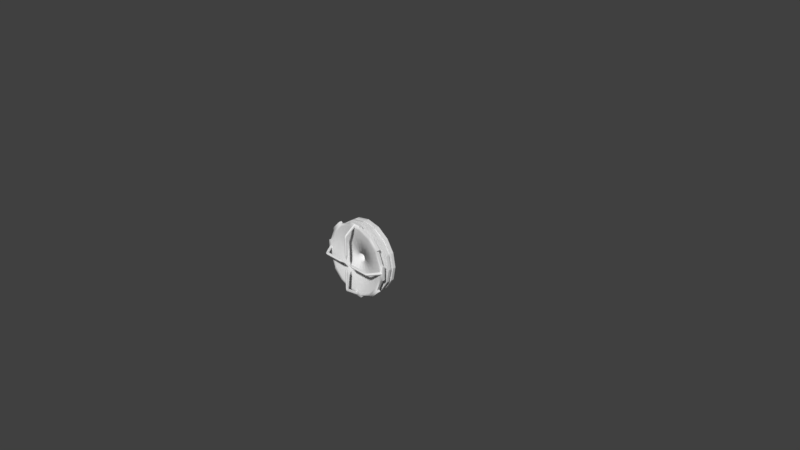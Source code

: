 # Source: HomingSphereLauncher.blend  (saved by Blender 2.78.0; exported with 4.5.12 LTS)
import bpy
from mathutils import Matrix  # noqa: F401  (used for matrix-valued properties, if any)

bpy.ops.wm.read_factory_settings(use_empty=True)
scene = bpy.context.scene
scene.name = 'Scene'

# ---- collections
col_collection_1 = bpy.data.collections.new('Collection 1'); scene.collection.children.link(col_collection_1)

# ---- world
world_world = bpy.data.worlds.new('World'); scene.world = world_world
world_world.color = (0.05088, 0.05088, 0.05088)
world_world.use_sun_shadow = False
world_world.sun_shadow_jitter_overblur = 0.0
world_world.cycles.sampling_method = 'MANUAL'

# ---- cameras
cam_camera = bpy.data.cameras.new('Camera')
cam_camera.clip_end = 100.0
cam_camera.lens = 35.0
cam_camera.sensor_width = 32.0
cam_camera.sensor_height = 18.0
cam_camera.ortho_scale = 7.314
cam_camera.dof.focus_distance = 0.0
cam_camera.dof.aperture_fstop = 128.0

# ---- meshes
me_cube_001 = bpy.data.meshes.new('Cube.001')
me_cube_001.from_pydata([(-0.07258, 0.3606, 0.1444), (-0.2053, 0.3056, 0.1444), (-0.3069, 0.204, 0.1444), (-0.3618, 0.07134, 0.1444), (-0.3618, -0.0723, 0.1444), (-0.3069, -0.205, 0.1444), (-0.2053, -0.3066, 0.1444), (-0.07258, -0.3615, 0.1444), (0.07106, -0.3615, 0.1444), (0.2038, -0.3066, 0.1444), (0.3053, -0.205, 0.1444), (0.3603, -0.0723, 0.1444), (0.3603, 0.07134, 0.1444), (0.3053, 0.204, 0.1444), (0.2038, 0.3056, 0.1444), (0.07106, 0.3606, 0.1444), (-0.09618, 0.4835, 0.1994), (-0.2739, 0.4099, 0.1994), (-0.4099, 0.2739, 0.1994), (-0.4835, 0.0962, 0.1994), (-0.4835, -0.09615, 0.1994), (-0.4109, -0.2684, 0.1993), (-0.2739, -0.4099, 0.1994), (-0.09618, -0.4835, 0.1994), (0.09617, -0.4835, 0.1994), (0.2739, -0.4099, 0.1994), (0.4099, -0.2739, 0.1994), (0.4835, -0.09615, 0.1994), (0.4835, 0.0962, 0.1994), (0.4099, 0.2739, 0.1994), (0.2739, 0.4099, 0.1994), (0.09617, 0.4835, 0.1994), (-0.09618, 0.4835, 0.2378), (-0.2739, 0.4099, 0.2378), (-0.4099, 0.2739, 0.2378), (-0.4835, 0.0962, 0.2378), (-0.4835, -0.09615, 0.2378), (-0.4099, -0.2739, 0.2378), (-0.2739, -0.4099, 0.2378), (-0.09618, -0.4835, 0.2378), (0.09617, -0.4835, 0.2378), (0.2739, -0.4099, 0.2378), (0.4099, -0.2739, 0.2378), (0.4835, -0.09615, 0.2378), (0.4835, 0.0962, 0.2378), (0.4099, 0.2739, 0.2378), (0.2739, 0.4099, 0.2378), (0.09617, 0.4835, 0.2378), (-0.08919, 0.4484, 0.2378), (-0.254, 0.3801, 0.2378), (-0.3801, 0.254, 0.2378), (-0.4484, 0.08921, 0.2378), (-0.4484, -0.08916, 0.2378), (-0.3801, -0.254, 0.2378), (-0.254, -0.3801, 0.2378), (-0.08919, -0.4483, 0.2378), (0.08918, -0.4483, 0.2378), (0.254, -0.3801, 0.2378), (0.3801, -0.254, 0.2378), (0.4484, -0.08916, 0.2378), (0.4484, 0.08921, 0.2378), (0.3801, 0.254, 0.2378), (0.254, 0.3801, 0.2378), (0.08918, 0.4484, 0.2378), (-0.06347, 0.3191, 0.1871), (-0.1807, 0.2705, 0.1871), (-0.2705, 0.1808, 0.1871), (-0.3191, 0.06349, 0.1871), (-0.3191, -0.06345, 0.1871), (-0.2705, -0.1807, 0.1871), (-0.1807, -0.2705, 0.1871), (-0.06347, -0.3191, 0.1871), (0.06347, -0.3191, 0.1871), (0.1807, -0.2705, 0.1871), (0.2705, -0.1807, 0.1871), (0.3191, -0.06345, 0.1871), (0.3191, 0.06349, 0.1871), (0.2705, 0.1808, 0.1871), (0.1807, 0.2705, 0.1871), (0.06347, 0.3191, 0.1871), (-0.01242, 0.06244, 0.1301), (-0.03536, 0.05294, 0.1301), (-0.05292, 0.03538, 0.1301), (-0.06242, 0.01244, 0.1301), (-0.06242, -0.01239, 0.1301), (-0.05292, -0.03533, 0.1301), (-0.03536, -0.05289, 0.1301), (-0.01242, -0.0624, 0.1301), (0.01241, -0.0624, 0.1301), (0.03536, -0.05289, 0.1301), (0.05291, -0.03533, 0.1301), (0.06242, -0.01239, 0.1301), (0.06242, 0.01244, 0.1301), (0.05291, 0.03538, 0.1301), (0.03536, 0.05294, 0.1301), (0.01241, 0.06244, 0.1301), (-0.01242, 0.06244, 0.01327), (-0.03536, 0.05294, 0.01327), (-0.05292, 0.03538, 0.01327), (-0.06242, 0.01244, 0.01327), (-0.06242, -0.01239, 0.01327), (-0.05292, -0.03533, 0.01327), (-0.03536, -0.05289, 0.01327), (-0.01242, -0.0624, 0.01327), (0.01241, -0.0624, 0.01327), (0.03536, -0.05289, 0.01327), (0.05291, -0.03533, 0.01327), (0.06242, -0.01239, 0.01327), (0.06242, 0.01244, 0.01327), (0.05291, 0.03538, 0.01327), (0.03536, 0.05294, 0.01327), (0.01241, 0.06244, 0.01327), (-0.09618, -0.5135, 0.1994), (0.09617, -0.5135, 0.1994), (-0.09618, -0.5135, 0.2378), (0.09617, -0.5135, 0.2378), (-0.4323, -0.2894, 0.1981), (-0.2953, -0.4309, 0.1981), (-0.4313, -0.2949, 0.2365), (-0.2953, -0.4309, 0.2365), (-0.5135, 0.0962, 0.1994), (-0.5135, -0.09615, 0.1994), (-0.5135, 0.0962, 0.2378), (-0.5135, -0.09615, 0.2378), (-0.2951, 0.4311, 0.1994), (-0.4311, 0.2951, 0.1994), (-0.2951, 0.4311, 0.2378), (-0.4311, 0.2951, 0.2378), (0.09617, 0.5135, 0.1994), (-0.09618, 0.5135, 0.1994), (0.09617, 0.5135, 0.2378), (-0.09618, 0.5135, 0.2378), (0.4311, 0.2951, 0.1994), (0.2951, 0.4311, 0.1994), (0.4311, 0.2951, 0.2378), (0.2951, 0.4311, 0.2378), (0.5135, -0.09615, 0.1994), (0.5135, 0.0962, 0.1994), (0.5135, -0.09615, 0.2378), (0.5135, 0.0962, 0.2378), (0.2951, -0.4311, 0.1994), (0.4311, -0.2951, 0.1994), (0.2951, -0.4311, 0.2378), (0.4311, -0.2951, 0.2378), (3.494e-08, 0.3762, 0.3988), (-0.01644, 0.3744, 0.3895), (3.508e-08, 0.1207, 0.4004), (3.508e-08, 0.3608, 0.4004), (-0.01644, 0.1207, 0.3909), (-0.01644, 0.3608, 0.3909), (-0.01644, 0.1207, 0.3719), (-0.01644, 0.3608, 0.3719), (3.342e-08, 0.1207, 0.3624), (3.342e-08, 0.3608, 0.3624), (0.01644, 0.1207, 0.3719), (0.01644, 0.3608, 0.3719), (0.01644, 0.1207, 0.3909), (0.01644, 0.3608, 0.3909), (-0.01644, 0.3707, 0.3708), (3.334e-08, 0.3688, 0.3615), (0.01644, 0.3707, 0.3708), (0.01644, 0.3744, 0.3895), (3.437e-08, 0.3927, 0.3923), (0.01644, 0.3879, 0.3841), (0.01644, 0.3785, 0.3676), (3.315e-08, 0.3738, 0.3594), (-0.01644, 0.3785, 0.3676), (-0.01644, 0.3879, 0.3841), (3.367e-08, 0.4034, 0.3843), (0.01644, 0.3973, 0.377), (0.01644, 0.3852, 0.3624), (3.278e-08, 0.3791, 0.3551), (-0.01644, 0.3852, 0.3624), (-0.01644, 0.3973, 0.377), (3.272e-08, 0.4132, 0.3733), (0.01644, 0.4056, 0.3676), (0.01644, 0.3904, 0.3563), (3.238e-08, 0.3828, 0.3506), (-0.01644, 0.3904, 0.3563), (-0.01644, 0.4056, 0.3676), (3.334e-08, 0.04202, 0.3814), (-0.0183, 0.4891, 0.2192), (-0.001856, 0.4815, 0.2135), (0.01458, 0.4891, 0.2192), (0.01458, 0.5043, 0.2306), (-0.001856, 0.5119, 0.2362), (-0.0183, 0.5043, 0.2306), (0.3762, 3.486e-08, 0.3988), (0.3744, 0.01644, 0.3895), (0.1207, 6.481e-08, 0.4004), (0.3608, 3.5e-08, 0.4004), (0.1207, 0.01644, 0.3909), (0.3608, 0.01644, 0.3909), (0.1207, 0.01644, 0.3719), (0.3608, 0.01644, 0.3719), (0.1207, 6.149e-08, 0.3624), (0.3608, 3.168e-08, 0.3624), (0.1207, -0.01644, 0.3719), (0.3608, -0.01644, 0.3719), (0.1207, -0.01644, 0.3909), (0.3608, -0.01644, 0.3909), (0.3707, 0.01644, 0.3708), (0.3688, 3.161e-08, 0.3615), (0.3707, -0.01644, 0.3708), (0.3744, -0.01644, 0.3895), (0.3927, 3.43e-08, 0.3923), (0.3879, -0.01644, 0.3841), (0.3785, -0.01644, 0.3676), (0.3738, 3.142e-08, 0.3594), (0.3785, 0.01644, 0.3676), (0.3879, 0.01644, 0.3841), (0.4034, 3.359e-08, 0.3843), (0.3973, -0.01644, 0.377), (0.3852, -0.01644, 0.3624), (0.3791, 3.104e-08, 0.3551), (0.3852, 0.01644, 0.3624), (0.3973, 0.01644, 0.377), (0.4131, 3.264e-08, 0.3733), (0.4056, -0.01644, 0.3676), (0.3904, -0.01644, 0.3563), (0.3828, 3.065e-08, 0.3506), (0.3904, 0.01644, 0.3563), (0.4056, 0.01644, 0.3676), (0.04202, 6.315e-08, 0.3814), (0.4891, 0.0183, 0.2192), (0.4815, 0.001856, 0.2135), (0.4891, -0.01458, 0.2192), (0.5043, -0.01458, 0.2306), (0.5119, 0.001856, 0.2362), (0.5043, 0.0183, 0.2306), (5.061e-09, -0.3762, 0.3988), (0.01644, -0.3744, 0.3895), (2.755e-08, -0.1207, 0.4004), (5.202e-09, -0.3608, 0.4004), (0.01644, -0.1207, 0.3909), (0.01644, -0.3608, 0.3909), (0.01644, -0.1207, 0.3719), (0.01644, -0.3608, 0.3719), (2.423e-08, -0.1207, 0.3624), (1.882e-09, -0.3608, 0.3624), (-0.01644, -0.1207, 0.3719), (-0.01644, -0.3608, 0.3719), (-0.01644, -0.1207, 0.3909), (-0.01644, -0.3608, 0.3909), (0.01644, -0.3707, 0.3708), (1.804e-09, -0.3688, 0.3615), (-0.01644, -0.3707, 0.3708), (-0.01644, -0.3744, 0.3895), (4.494e-09, -0.3927, 0.3923), (-0.01644, -0.3879, 0.3841), (-0.01644, -0.3785, 0.3676), (1.614e-09, -0.3738, 0.3594), (0.01644, -0.3785, 0.3676), (0.01644, -0.3879, 0.3841), (3.792e-09, -0.4034, 0.3843), (-0.01644, -0.3973, 0.377), (-0.01644, -0.3852, 0.3624), (1.239e-09, -0.3791, 0.3551), (0.01644, -0.3852, 0.3624), (0.01644, -0.3973, 0.377), (2.835e-09, -0.4131, 0.3733), (-0.01644, -0.4056, 0.3676), (-0.01644, -0.3904, 0.3563), (8.449e-10, -0.3828, 0.3506), (0.01644, -0.3904, 0.3563), (0.01644, -0.4056, 0.3676), (3.334e-08, -0.04202, 0.3814), (0.0183, -0.4891, 0.2192), (0.001856, -0.4815, 0.2135), (-0.01458, -0.4891, 0.2192), (-0.01458, -0.5043, 0.2306), (0.001856, -0.5119, 0.2362), (0.0183, -0.5043, 0.2306), (-0.3762, 9.447e-08, 0.3988), (-0.3744, -0.01644, 0.3895), (-0.1207, 9.461e-08, 0.4004), (-0.3608, 9.461e-08, 0.4004), (-0.1207, -0.01644, 0.3909), (-0.3608, -0.01644, 0.3909), (-0.1207, -0.01644, 0.3719), (-0.3608, -0.01644, 0.3719), (-0.1207, 6.149e-08, 0.3624), (-0.3608, 9.129e-08, 0.3624), (-0.1207, 0.01644, 0.3719), (-0.3608, 0.01644, 0.3719), (-0.1207, 0.01644, 0.3909), (-0.3608, 0.01644, 0.3909), (-0.3707, -0.01644, 0.3708), (-0.3688, 9.121e-08, 0.3615), (-0.3707, 0.01644, 0.3708), (-0.3744, 0.01644, 0.3895), (-0.3927, 9.39e-08, 0.3923), (-0.3879, 0.01644, 0.3841), (-0.3785, 0.01644, 0.3676), (-0.3738, 9.102e-08, 0.3594), (-0.3785, -0.01644, 0.3676), (-0.3879, -0.01644, 0.3841), (-0.4034, 9.32e-08, 0.3843), (-0.3973, 0.01644, 0.377), (-0.3852, 0.01644, 0.3624), (-0.3791, 9.065e-08, 0.3551), (-0.3852, -0.01644, 0.3624), (-0.3973, -0.01644, 0.377), (-0.4131, 9.224e-08, 0.3733), (-0.4056, 0.01644, 0.3676), (-0.3904, 0.01644, 0.3563), (-0.3828, 9.025e-08, 0.3506), (-0.3904, -0.01644, 0.3563), (-0.4056, -0.01644, 0.3676), (-0.04202, 6.315e-08, 0.3814), (-0.4891, -0.0183, 0.2192), (-0.4815, -0.001856, 0.2135), (-0.4891, 0.01458, 0.2192), (-0.5043, 0.01458, 0.2306), (-0.5119, -0.001856, 0.2362), (-0.5043, -0.0183, 0.2306)], [], [(15, 0, 16, 31), (46, 45, 134, 135), (8, 9, 25, 24), (1, 2, 18, 17), (9, 10, 26, 25), (2, 3, 19, 18), (10, 11, 27, 26), (3, 4, 20, 19), (11, 12, 28, 27), (4, 5, 21, 20), (12, 13, 29, 28), (5, 6, 22, 21), (13, 14, 30, 29), (6, 7, 23, 22), (14, 15, 31, 30), (7, 8, 24, 23), (0, 1, 17, 16), (35, 36, 52, 51), (22, 23, 39, 38), (30, 31, 47, 46), (40, 39, 114, 115), (16, 17, 33, 32), (47, 31, 128, 130), (24, 25, 41, 40), (17, 18, 125, 124), (41, 25, 140, 142), (18, 19, 35, 34), (26, 27, 43, 42), (20, 36, 123, 121), (44, 43, 138, 139), (20, 21, 37, 36), (28, 29, 45, 44), (37, 21, 116, 118), (56, 57, 73, 72), (43, 44, 60, 59), (36, 37, 53, 52), (44, 45, 61, 60), (37, 38, 54, 53), (45, 46, 62, 61), (38, 39, 55, 54), (46, 47, 63, 62), (39, 40, 56, 55), (32, 33, 49, 48), (47, 32, 48, 63), (40, 41, 57, 56), (33, 34, 50, 49), (41, 42, 58, 57), (34, 35, 51, 50), (42, 43, 59, 58), (77, 78, 94, 93), (49, 50, 66, 65), (57, 58, 74, 73), (50, 51, 67, 66), (58, 59, 75, 74), (51, 52, 68, 67), (59, 60, 76, 75), (52, 53, 69, 68), (60, 61, 77, 76), (53, 54, 70, 69), (61, 62, 78, 77), (54, 55, 71, 70), (62, 63, 79, 78), (55, 56, 72, 71), (48, 49, 65, 64), (63, 48, 64, 79), (83, 84, 100, 99), (70, 71, 87, 86), (78, 79, 95, 94), (71, 72, 88, 87), (64, 65, 81, 80), (79, 64, 80, 95), (72, 73, 89, 88), (65, 66, 82, 81), (73, 74, 90, 89), (66, 67, 83, 82), (74, 75, 91, 90), (67, 68, 84, 83), (75, 76, 92, 91), (68, 69, 85, 84), (76, 77, 93, 92), (69, 70, 86, 85), (96, 97, 98, 99, 100, 101, 102, 103, 104, 105, 106, 107, 108, 109, 110, 111), (91, 92, 108, 107), (84, 85, 101, 100), (92, 93, 109, 108), (85, 86, 102, 101), (93, 94, 110, 109), (86, 87, 103, 102), (94, 95, 111, 110), (87, 88, 104, 103), (80, 81, 97, 96), (95, 80, 96, 111), (88, 89, 105, 104), (81, 82, 98, 97), (89, 90, 106, 105), (82, 83, 99, 98), (90, 91, 107, 106), (112, 113, 115, 114), (39, 23, 112, 114), (24, 40, 115, 113), (23, 24, 113, 112), (116, 117, 119, 118), (38, 37, 118, 119), (22, 38, 119, 117), (21, 22, 117, 116), (120, 121, 123, 122), (35, 19, 120, 122), (36, 35, 122, 123), (19, 20, 121, 120), (124, 125, 127, 126), (33, 17, 124, 126), (18, 34, 127, 125), (34, 33, 126, 127), (128, 129, 131, 130), (31, 16, 129, 128), (16, 32, 131, 129), (32, 47, 130, 131), (132, 133, 135, 134), (30, 46, 135, 133), (29, 30, 133, 132), (45, 29, 132, 134), (136, 137, 139, 138), (27, 28, 137, 136), (28, 44, 139, 137), (43, 27, 136, 138), (140, 141, 143, 142), (42, 41, 142, 143), (25, 26, 141, 140), (26, 42, 143, 141), (161, 160, 164, 163), (157, 155, 160, 161), (146, 147, 149, 148), (159, 158, 166, 165), (155, 153, 159, 160), (148, 149, 151, 150), (144, 161, 163, 162), (153, 151, 158, 159), (150, 151, 153, 152), (166, 167, 173, 172), (149, 147, 144, 145), (152, 153, 155, 154), (147, 157, 161, 144), (145, 144, 162, 167), (154, 155, 157, 156), (160, 159, 165, 164), (151, 149, 145, 158), (156, 157, 147, 146), (150, 152, 180), (158, 145, 167, 166), (173, 168, 174, 179), (164, 165, 171, 170), (162, 163, 169, 168), (167, 162, 168, 173), (165, 166, 172, 171), (163, 164, 170, 169), (178, 179, 186, 181), (171, 172, 178, 177), (169, 170, 176, 175), (172, 173, 179, 178), (170, 171, 177, 176), (168, 169, 175, 174), (179, 174, 185, 186), (152, 154, 180), (156, 146, 180), (154, 156, 180), (146, 148, 180), (148, 150, 180), (174, 175, 184, 185), (176, 177, 182, 183), (177, 178, 181, 182), (175, 176, 183, 184), (204, 203, 207, 206), (200, 198, 203, 204), (189, 190, 192, 191), (202, 201, 209, 208), (198, 196, 202, 203), (191, 192, 194, 193), (187, 204, 206, 205), (196, 194, 201, 202), (193, 194, 196, 195), (209, 210, 216, 215), (192, 190, 187, 188), (195, 196, 198, 197), (190, 200, 204, 187), (188, 187, 205, 210), (197, 198, 200, 199), (203, 202, 208, 207), (194, 192, 188, 201), (199, 200, 190, 189), (193, 195, 223), (201, 188, 210, 209), (216, 211, 217, 222), (207, 208, 214, 213), (205, 206, 212, 211), (210, 205, 211, 216), (208, 209, 215, 214), (206, 207, 213, 212), (221, 222, 229, 224), (214, 215, 221, 220), (212, 213, 219, 218), (215, 216, 222, 221), (213, 214, 220, 219), (211, 212, 218, 217), (222, 217, 228, 229), (195, 197, 223), (199, 189, 223), (197, 199, 223), (189, 191, 223), (191, 193, 223), (217, 218, 227, 228), (219, 220, 225, 226), (220, 221, 224, 225), (218, 219, 226, 227), (247, 246, 250, 249), (243, 241, 246, 247), (232, 233, 235, 234), (245, 244, 252, 251), (241, 239, 245, 246), (234, 235, 237, 236), (230, 247, 249, 248), (239, 237, 244, 245), (236, 237, 239, 238), (252, 253, 259, 258), (235, 233, 230, 231), (238, 239, 241, 240), (233, 243, 247, 230), (231, 230, 248, 253), (240, 241, 243, 242), (246, 245, 251, 250), (237, 235, 231, 244), (242, 243, 233, 232), (236, 238, 266), (244, 231, 253, 252), (259, 254, 260, 265), (250, 251, 257, 256), (248, 249, 255, 254), (253, 248, 254, 259), (251, 252, 258, 257), (249, 250, 256, 255), (264, 265, 272, 267), (257, 258, 264, 263), (255, 256, 262, 261), (258, 259, 265, 264), (256, 257, 263, 262), (254, 255, 261, 260), (265, 260, 271, 272), (238, 240, 266), (242, 232, 266), (240, 242, 266), (232, 234, 266), (234, 236, 266), (260, 261, 270, 271), (262, 263, 268, 269), (263, 264, 267, 268), (261, 262, 269, 270), (290, 289, 293, 292), (286, 284, 289, 290), (275, 276, 278, 277), (288, 287, 295, 294), (284, 282, 288, 289), (277, 278, 280, 279), (273, 290, 292, 291), (282, 280, 287, 288), (279, 280, 282, 281), (295, 296, 302, 301), (278, 276, 273, 274), (281, 282, 284, 283), (276, 286, 290, 273), (274, 273, 291, 296), (283, 284, 286, 285), (289, 288, 294, 293), (280, 278, 274, 287), (285, 286, 276, 275), (279, 281, 309), (287, 274, 296, 295), (302, 297, 303, 308), (293, 294, 300, 299), (291, 292, 298, 297), (296, 291, 297, 302), (294, 295, 301, 300), (292, 293, 299, 298), (307, 308, 315, 310), (300, 301, 307, 306), (298, 299, 305, 304), (301, 302, 308, 307), (299, 300, 306, 305), (297, 298, 304, 303), (308, 303, 314, 315), (281, 283, 309), (285, 275, 309), (283, 285, 309), (275, 277, 309), (277, 279, 309), (303, 304, 313, 314), (305, 306, 311, 312), (306, 307, 310, 311), (304, 305, 312, 313)])
me_cube_001.polygons.foreach_set('use_smooth', [0, 1, 0, 0, 0, 0, 0, 0, 0, 0, 0, 0, 0, 0, 0, 0, 0, 1, 0, 0, 1, 0, 0, 0, 0, 0, 0, 0, 0, 1, 0, 0, 1, 1, 1, 1, 1, 1, 1, 1, 1, 1, 1, 1, 1, 1, 1, 1, 1, 1, 1, 1, 1, 1, 1, 1, 1, 1, 1, 1, 1, 1, 1, 1, 1, 1, 1, 1, 1, 1, 1, 1, 1, 1, 1, 1, 1, 1, 1, 1, 1, 1, 1, 1, 1, 1, 1, 1, 1, 1, 1, 1, 1, 1, 1, 1, 1, 0, 0, 0, 0, 0, 1, 0, 0, 0, 0, 1, 0, 0, 0, 0, 1, 0, 0, 0, 1, 0, 0, 0, 0, 0, 0, 0, 0, 0, 1, 0, 0, 0, 0, 0, 0, 0, 0, 0, 0, 0, 0, 0, 0, 0, 0, 0, 0, 0, 0, 0, 0, 0, 0, 0, 0, 0, 0, 0, 0, 0, 0, 0, 0, 0, 0, 0, 0, 0, 0, 0, 0, 0, 0, 0, 0, 0, 0, 0, 0, 0, 0, 0, 0, 0, 0, 0, 0, 0, 0, 0, 0, 0, 0, 0, 0, 0, 0, 0, 0, 0, 0, 0, 0, 0, 0, 0, 0, 0, 0, 0, 0, 0, 0, 0, 0, 0, 0, 0, 0, 0, 0, 0, 0, 0, 0, 0, 0, 0, 0, 0, 0, 0, 0, 0, 0, 0, 0, 0, 0, 0, 0, 0, 0, 0, 0, 0, 0, 0, 0, 0, 0, 0, 0, 0, 0, 0, 0, 0, 0, 0, 0, 0, 0, 0, 0, 0, 0, 0, 0, 0, 0, 0, 0, 0, 0, 0, 0, 0, 0, 0, 0, 0, 0, 0, 0, 0, 0, 0, 0, 0, 0, 0, 0, 0, 0, 0, 0, 0, 0])
_uv = me_cube_001.uv_layers.new(name='UVMap')
_uv.uv.foreach_set('vector', [0.9142, 0.2155, 0.8889, 0.1542, 0.9394, 0.1232, 0.9733, 0.2053, 0.295, 0.4743, 0.3772, 0.4402, 0.3826, 0.453, 0.3003, 0.4871, 0.6068, 0.3444, 0.6536, 0.3912, 0.6243, 0.4405, 0.5616, 0.3778, 0.8421, 0.1074, 0.7809, 0.08221, 0.7948, 0.02672, 0.8767, 0.06049, 0.6536, 0.3912, 0.7147, 0.4164, 0.7062, 0.4743, 0.6243, 0.4405, 0.7809, 0.08221, 0.7147, 0.08244, 0.7062, 0.02702, 0.7948, 0.02672, 0.7147, 0.4164, 0.7809, 0.4162, 0.7948, 0.474, 0.7062, 0.4743, 0.7147, 0.08244, 0.6536, 0.1081, 0.6243, 0.06135, 0.7062, 0.02702, 0.7809, 0.4162, 0.8421, 0.3906, 0.8767, 0.4396, 0.7948, 0.474, 0.6536, 0.1081, 0.6068, 0.1552, 0.5637, 0.1231, 0.6243, 0.06135, 0.8421, 0.3906, 0.8889, 0.3434, 0.9394, 0.3765, 0.8767, 0.4396, 0.6068, 0.1552, 0.5814, 0.2167, 0.5276, 0.2068, 0.5637, 0.1231, 0.8889, 0.3434, 0.9142, 0.282, 0.9733, 0.2942, 0.9394, 0.3765, 0.5814, 0.2167, 0.5814, 0.2831, 0.5276, 0.2957, 0.5276, 0.2068, 0.9142, 0.282, 0.9142, 0.2155, 0.9733, 0.2053, 0.9733, 0.2942, 0.5814, 0.2831, 0.6068, 0.3444, 0.5616, 0.3778, 0.5276, 0.2957, 0.8889, 0.1542, 0.8421, 0.1074, 0.8767, 0.06049, 0.9394, 0.1232, 0.02671, 0.206, 0.06078, 0.1237, 0.07457, 0.1329, 0.04298, 0.2092, 0.4198, 0.6069, 0.4197, 0.5247, 0.4374, 0.5247, 0.4375, 0.6069, 0.4653, 0.6069, 0.4653, 0.5247, 0.4831, 0.5247, 0.4831, 0.6069, 0.3772, 0.06078, 0.295, 0.02671, 0.3003, 0.01388, 0.3826, 0.04795, 0.3278, 0.679, 0.3278, 0.5967, 0.3456, 0.5968, 0.3456, 0.6791, 0.4831, 0.5247, 0.4653, 0.5247, 0.4653, 0.5149, 0.4831, 0.5149, 0.1681, 0.6791, 0.1681, 0.5968, 0.1858, 0.5968, 0.1858, 0.6791, 0.8767, 0.06049, 0.7948, 0.02672, 0.8001, 0.01388, 0.882, 0.04765, 0.3739, 0.6981, 0.3739, 0.6803, 0.3878, 0.6803, 0.3878, 0.6981, 0.3919, 0.5149, 0.3917, 0.5971, 0.3739, 0.5972, 0.3741, 0.5149, 0.5149, 0.6069, 0.5149, 0.5247, 0.5326, 0.5247, 0.5326, 0.6069, 0.6971, 0.5326, 0.6971, 0.5149, 0.7069, 0.5149, 0.7069, 0.5326, 0.4402, 0.3772, 0.4743, 0.295, 0.4871, 0.3003, 0.453, 0.3826, 0.3, 0.5967, 0.3, 0.6768, 0.2822, 0.679, 0.2822, 0.5967, 0.09943, 0.6791, 0.09943, 0.5969, 0.1172, 0.5969, 0.1172, 0.6791, 0.5287, 0.6352, 0.5287, 0.6531, 0.5149, 0.6526, 0.5149, 0.6347, 0.368, 0.07457, 0.4264, 0.1329, 0.3757, 0.1668, 0.3341, 0.1253, 0.4743, 0.295, 0.4402, 0.3772, 0.4264, 0.368, 0.458, 0.2918, 0.06078, 0.1237, 0.1237, 0.06078, 0.1329, 0.07457, 0.07457, 0.1329, 0.4402, 0.3772, 0.3772, 0.4402, 0.368, 0.4264, 0.4264, 0.368, 0.1237, 0.06078, 0.206, 0.02671, 0.2092, 0.04298, 0.1329, 0.07457, 0.3772, 0.4402, 0.295, 0.4743, 0.2918, 0.458, 0.368, 0.4264, 0.206, 0.02671, 0.295, 0.02671, 0.2918, 0.04298, 0.2092, 0.04298, 0.295, 0.4743, 0.206, 0.4743, 0.2092, 0.458, 0.2918, 0.458, 0.295, 0.02671, 0.3772, 0.06078, 0.368, 0.07457, 0.2918, 0.04298, 0.1237, 0.4402, 0.06078, 0.3772, 0.07457, 0.368, 0.1329, 0.4264, 0.206, 0.4743, 0.1237, 0.4402, 0.1329, 0.4264, 0.2092, 0.458, 0.3772, 0.06078, 0.4402, 0.1237, 0.4264, 0.1329, 0.368, 0.07457, 0.06078, 0.3772, 0.02671, 0.295, 0.04298, 0.2918, 0.07457, 0.368, 0.4402, 0.1237, 0.4743, 0.206, 0.458, 0.2092, 0.4264, 0.1329, 0.02671, 0.295, 0.02671, 0.206, 0.04298, 0.2092, 0.04298, 0.2918, 0.4743, 0.206, 0.4743, 0.295, 0.458, 0.2918, 0.458, 0.2092, 0.3341, 0.3757, 0.2799, 0.3981, 0.2562, 0.2793, 0.2668, 0.2749, 0.07457, 0.368, 0.04298, 0.2918, 0.1028, 0.2798, 0.1253, 0.3341, 0.4264, 0.1329, 0.458, 0.2092, 0.3982, 0.2211, 0.3757, 0.1668, 0.04298, 0.2918, 0.04298, 0.2092, 0.1028, 0.2211, 0.1028, 0.2798, 0.458, 0.2092, 0.458, 0.2918, 0.3982, 0.2798, 0.3982, 0.2211, 0.04298, 0.2092, 0.07457, 0.1329, 0.1253, 0.1668, 0.1028, 0.2211, 0.458, 0.2918, 0.4264, 0.368, 0.3757, 0.3341, 0.3982, 0.2798, 0.07457, 0.1329, 0.1329, 0.07457, 0.1668, 0.1253, 0.1253, 0.1668, 0.4264, 0.368, 0.368, 0.4264, 0.3341, 0.3757, 0.3757, 0.3341, 0.1329, 0.07457, 0.2092, 0.04298, 0.2211, 0.1028, 0.1668, 0.1253, 0.368, 0.4264, 0.2918, 0.458, 0.2799, 0.3981, 0.3341, 0.3757, 0.2092, 0.04298, 0.2918, 0.04298, 0.2799, 0.1028, 0.2211, 0.1028, 0.2918, 0.458, 0.2092, 0.458, 0.2211, 0.3981, 0.2799, 0.3981, 0.2918, 0.04298, 0.368, 0.07457, 0.3341, 0.1253, 0.2799, 0.1028, 0.1329, 0.4264, 0.07457, 0.368, 0.1253, 0.3341, 0.1668, 0.3757, 0.2092, 0.458, 0.1329, 0.4264, 0.1668, 0.3757, 0.2211, 0.3981, 0.3053, 0.5149, 0.3134, 0.5149, 0.3134, 0.5689, 0.3053, 0.5689, 0.2211, 0.1028, 0.2799, 0.1028, 0.2562, 0.2216, 0.2447, 0.2216, 0.2799, 0.3981, 0.2211, 0.3981, 0.2447, 0.2793, 0.2562, 0.2793, 0.2799, 0.1028, 0.3341, 0.1253, 0.2668, 0.226, 0.2562, 0.2216, 0.1668, 0.3757, 0.1253, 0.3341, 0.226, 0.2668, 0.2341, 0.2749, 0.2211, 0.3981, 0.1668, 0.3757, 0.2341, 0.2749, 0.2447, 0.2793, 0.3341, 0.1253, 0.3757, 0.1668, 0.275, 0.2341, 0.2668, 0.226, 0.1253, 0.3341, 0.1028, 0.2798, 0.2216, 0.2562, 0.226, 0.2668, 0.3757, 0.1668, 0.3982, 0.2211, 0.2794, 0.2447, 0.275, 0.2341, 0.1028, 0.2798, 0.1028, 0.2211, 0.2216, 0.2447, 0.2216, 0.2562, 0.3982, 0.2211, 0.3982, 0.2798, 0.2794, 0.2562, 0.2794, 0.2447, 0.1028, 0.2211, 0.1253, 0.1668, 0.226, 0.2341, 0.2216, 0.2447, 0.3982, 0.2798, 0.3757, 0.3341, 0.275, 0.2668, 0.2794, 0.2562, 0.1253, 0.1668, 0.1668, 0.1253, 0.2341, 0.226, 0.226, 0.2341, 0.3757, 0.3341, 0.3341, 0.3757, 0.2668, 0.2749, 0.275, 0.2668, 0.1668, 0.1253, 0.2211, 0.1028, 0.2447, 0.2216, 0.2341, 0.226, 0.01828, 0.5601, 0.01388, 0.5495, 0.01388, 0.538, 0.01828, 0.5274, 0.02641, 0.5193, 0.03703, 0.5149, 0.04852, 0.5149, 0.05914, 0.5193, 0.06726, 0.5274, 0.07166, 0.538, 0.07166, 0.5495, 0.06726, 0.5601, 0.05914, 0.5682, 0.04852, 0.5726, 0.03703, 0.5726, 0.02641, 0.5682, 0.2089, 0.569, 0.2008, 0.569, 0.2008, 0.5149, 0.2089, 0.5149, 0.3134, 0.5149, 0.3241, 0.5149, 0.3241, 0.5689, 0.3134, 0.5689, 0.2008, 0.569, 0.1902, 0.5689, 0.1902, 0.5149, 0.2008, 0.5149, 0.3241, 0.5149, 0.3356, 0.5149, 0.3356, 0.5689, 0.3241, 0.5689, 0.1902, 0.5689, 0.1787, 0.5689, 0.1787, 0.5149, 0.1902, 0.5149, 0.3356, 0.5149, 0.3462, 0.5149, 0.3462, 0.5689, 0.3356, 0.5689, 0.1787, 0.5689, 0.1681, 0.569, 0.1681, 0.5149, 0.1787, 0.5149, 0.09943, 0.5151, 0.1076, 0.5149, 0.1076, 0.569, 0.09943, 0.5691, 0.2448, 0.5149, 0.2554, 0.5149, 0.2554, 0.5689, 0.2448, 0.5689, 0.2367, 0.5149, 0.2448, 0.5149, 0.2448, 0.5689, 0.2367, 0.5689, 0.1076, 0.5149, 0.1182, 0.5149, 0.1182, 0.5689, 0.1076, 0.569, 0.2554, 0.5149, 0.2669, 0.5149, 0.2669, 0.5689, 0.2554, 0.5689, 0.1182, 0.5149, 0.1297, 0.5149, 0.1297, 0.5689, 0.1182, 0.5689, 0.2669, 0.5149, 0.2775, 0.5149, 0.2775, 0.5689, 0.2669, 0.5689, 0.1297, 0.5149, 0.1403, 0.5149, 0.1403, 0.569, 0.1297, 0.5689, 0.6515, 0.6947, 0.6515, 0.6317, 0.6693, 0.6317, 0.6693, 0.6947, 0.4374, 0.5247, 0.4197, 0.5247, 0.4198, 0.5149, 0.4375, 0.5149, 0.6971, 0.5782, 0.6971, 0.5604, 0.7069, 0.5604, 0.7069, 0.5782, 0.5276, 0.2957, 0.5616, 0.3778, 0.5488, 0.3832, 0.5149, 0.3011, 0.5782, 0.5149, 0.5782, 0.606, 0.5604, 0.606, 0.5604, 0.517, 0.206, 0.02671, 0.1237, 0.06078, 0.1183, 0.04801, 0.2006, 0.01394, 0.4653, 0.6525, 0.4653, 0.6347, 0.4792, 0.6353, 0.4792, 0.653, 0.5637, 0.1231, 0.5276, 0.2068, 0.5149, 0.2014, 0.5509, 0.1177, 0.6237, 0.6317, 0.6237, 0.6947, 0.606, 0.6948, 0.606, 0.6318, 0.3739, 0.5972, 0.3917, 0.5971, 0.3919, 0.6069, 0.3741, 0.607, 0.06078, 0.1237, 0.02671, 0.206, 0.01388, 0.2007, 0.04795, 0.1184, 0.7062, 0.02702, 0.6243, 0.06135, 0.619, 0.04854, 0.7009, 0.01422, 0.2367, 0.6857, 0.2367, 0.5967, 0.2545, 0.5967, 0.2545, 0.6857, 0.3878, 0.6348, 0.3878, 0.6525, 0.3739, 0.6525, 0.3739, 0.6348, 0.4653, 0.6986, 0.4653, 0.6808, 0.4792, 0.6808, 0.4792, 0.6986, 0.02671, 0.295, 0.06078, 0.3772, 0.04795, 0.3826, 0.01388, 0.3003, 0.01388, 0.6634, 0.01388, 0.6004, 0.03165, 0.6007, 0.03165, 0.6637, 0.9733, 0.2053, 0.9394, 0.1232, 0.9522, 0.1178, 0.9861, 0.1999, 0.06925, 0.6462, 0.06925, 0.6639, 0.05942, 0.6639, 0.05942, 0.6461, 0.1237, 0.4402, 0.206, 0.4743, 0.2007, 0.4871, 0.1184, 0.453, 0.6237, 0.5149, 0.6237, 0.6039, 0.606, 0.6039, 0.606, 0.5149, 0.5149, 0.6987, 0.5149, 0.6809, 0.5287, 0.6809, 0.5287, 0.6987, 0.9394, 0.3765, 0.9733, 0.2942, 0.9861, 0.2995, 0.9522, 0.3818, 0.4336, 0.6803, 0.4336, 0.698, 0.4197, 0.698, 0.4197, 0.6803, 0.5782, 0.6338, 0.5782, 0.6967, 0.5604, 0.6967, 0.5604, 0.6338, 0.7948, 0.474, 0.8767, 0.4396, 0.882, 0.4524, 0.8001, 0.4868, 0.05942, 0.6183, 0.05942, 0.6006, 0.06924, 0.6004, 0.06924, 0.6182, 0.5326, 0.5247, 0.5149, 0.5247, 0.5149, 0.5149, 0.5326, 0.5149, 0.6515, 0.6039, 0.6515, 0.5149, 0.6693, 0.5149, 0.6693, 0.6039, 0.4743, 0.206, 0.4402, 0.1237, 0.453, 0.1184, 0.4871, 0.2007, 0.6243, 0.4405, 0.7062, 0.4743, 0.7009, 0.4871, 0.619, 0.4533, 0.4197, 0.6525, 0.4197, 0.6347, 0.4336, 0.6347, 0.4336, 0.6525, 0.0, 0.0, 0.0, 0.0, 0.0, 0.0, 0.0, 0.0, 0.0, 0.0, 0.0, 0.0, 0.0, 0.0, 0.0, 0.0, 0.0, 0.0, 0.0, 0.0, 0.0, 0.0, 0.0, 0.0, 0.0, 0.0, 0.0, 0.0, 0.0, 0.0, 0.0, 0.0, 0.0, 0.0, 0.0, 0.0, 0.0, 0.0, 0.0, 0.0, 0.0, 0.0, 0.0, 0.0, 0.0, 0.0, 0.0, 0.0, 0.0, 0.0, 0.0, 0.0, 0.0, 0.0, 0.0, 0.0, 0.0, 0.0, 0.0, 0.0, 0.0, 0.0, 0.0, 0.0, 0.0, 0.0, 0.0, 0.0, 0.0, 0.0, 0.0, 0.0, 0.0, 0.0, 0.0, 0.0, 0.0, 0.0, 0.0, 0.0, 0.0, 0.0, 0.0, 0.0, 0.0, 0.0, 0.0, 0.0, 0.0, 0.0, 0.0, 0.0, 0.0, 0.0, 0.0, 0.0, 0.0, 0.0, 0.0, 0.0, 0.0, 0.0, 0.0, 0.0, 0.0, 0.0, 0.0, 0.0, 0.0, 0.0, 0.0, 0.0, 0.0, 0.0, 0.0, 0.0, 0.0, 0.0, 0.0, 0.0, 0.0, 0.0, 0.0, 0.0, 0.0, 0.0, 0.0, 0.0, 0.0, 0.0, 0.0, 0.0, 0.0, 0.0, 0.0, 0.0, 0.0, 0.0, 0.0, 0.0, 0.0, 0.0, 0.0, 0.0, 0.0, 0.0, 0.0, 0.0, 0.0, 0.0, 0.0, 0.0, 0.0, 0.0, 0.0, 0.0, 0.0, 0.0, 0.0, 0.0, 0.0, 0.0, 0.0, 0.0, 0.0, 0.0, 0.0, 0.0, 0.0, 0.0, 0.0, 0.0, 0.0, 0.0, 0.0, 0.0, 0.0, 0.0, 0.0, 0.0, 0.0, 0.0, 0.0, 0.0, 0.0, 0.0, 0.0, 0.0, 0.0, 0.0, 0.0, 0.0, 0.0, 0.0, 0.0, 0.0, 0.0, 0.0, 0.0, 0.0, 0.0, 0.0, 0.0, 0.0, 0.0, 0.0, 0.0, 0.0, 0.0, 0.0, 0.0, 0.0, 0.0, 0.0, 0.0, 0.0, 0.0, 0.0, 0.0, 0.0, 0.0, 0.0, 0.0, 0.0, 0.0, 0.0, 0.0, 0.0, 0.0, 0.0, 0.0, 0.0, 0.0, 0.0, 0.0, 0.0, 0.0, 0.0, 0.0, 0.0, 0.0, 0.0, 0.0, 0.0, 0.0, 0.0, 0.0, 0.0, 0.0, 0.0, 0.0, 0.0, 0.0, 0.0, 0.0, 0.0, 0.0, 0.0, 0.0, 0.0, 0.0, 0.0, 0.0, 0.0, 0.0, 0.0, 0.0, 0.0, 0.0, 0.0, 0.0, 0.0, 0.0, 0.0, 0.0, 0.0, 0.0, 0.0, 0.0, 0.0, 0.0, 0.0, 0.0, 0.0, 0.0, 0.0, 0.0, 0.0, 0.0, 0.0, 0.0, 0.0, 0.0, 0.0, 0.0, 0.0, 0.0, 0.0, 0.0, 0.0, 0.0, 0.0, 0.0, 0.0, 0.0, 0.0, 0.0, 0.0, 0.0, 0.0, 0.0, 0.0, 0.0, 0.0, 0.0, 0.0, 0.0, 0.0, 0.0, 0.0, 0.0, 0.0, 0.0, 0.0, 0.0, 0.0, 0.0, 0.0, 0.0, 0.0, 0.0, 0.0, 0.0, 0.0, 0.0, 0.0, 0.0, 0.0, 0.0, 0.0, 0.0, 0.0, 0.0, 0.0, 0.0, 0.0, 0.0, 0.0, 0.0, 0.0, 0.0, 0.0, 0.0, 0.0, 0.0, 0.0, 0.0, 0.0, 0.0, 0.0, 0.0, 0.0, 0.0, 0.0, 0.0, 0.0, 0.0, 0.0, 0.0, 0.0, 0.0, 0.0, 0.0, 0.0, 0.0, 0.0, 0.0, 0.0, 0.0, 0.0, 0.0, 0.0, 0.0, 0.0, 0.0, 0.0, 0.0, 0.0, 0.0, 0.0, 0.0, 0.0, 0.0, 0.0, 0.0, 0.0, 0.0, 0.0, 0.0, 0.0, 0.0, 0.0, 0.0, 0.0, 0.0, 0.0, 0.0, 0.0, 0.0, 0.0, 0.0, 0.0, 0.0, 0.0, 0.0, 0.0, 0.0, 0.0, 0.0, 0.0, 0.0, 0.0, 0.0, 0.0, 0.0, 0.0, 0.0, 0.0, 0.0, 0.0, 0.0, 0.0, 0.0, 0.0, 0.0, 0.0, 0.0, 0.0, 0.0, 0.0, 0.0, 0.0, 0.0, 0.0, 0.0, 0.0, 0.0, 0.0, 0.0, 0.0, 0.0, 0.0, 0.0, 0.0, 0.0, 0.0, 0.0, 0.0, 0.0, 0.0, 0.0, 0.0, 0.0, 0.0, 0.0, 0.0, 0.0, 0.0, 0.0, 0.0, 0.0, 0.0, 0.0, 0.0, 0.0, 0.0, 0.0, 0.0, 0.0, 0.0, 0.0, 0.0, 0.0, 0.0, 0.0, 0.0, 0.0, 0.0, 0.0, 0.0, 0.0, 0.0, 0.0, 0.0, 0.0, 0.0, 0.0, 0.0, 0.0, 0.0, 0.0, 0.0, 0.0, 0.0, 0.0, 0.0, 0.0, 0.0, 0.0, 0.0, 0.0, 0.0, 0.0, 0.0, 0.0, 0.0, 0.0, 0.0, 0.0, 0.0, 0.0, 0.0, 0.0, 0.0, 0.0, 0.0, 0.0, 0.0, 0.0, 0.0, 0.0, 0.0, 0.0, 0.0, 0.0, 0.0, 0.0, 0.0, 0.0, 0.0, 0.0, 0.0, 0.0, 0.0, 0.0, 0.0, 0.0, 0.0, 0.0, 0.0, 0.0, 0.0, 0.0, 0.0, 0.0, 0.0, 0.0, 0.0, 0.0, 0.0, 0.0, 0.0, 0.0, 0.0, 0.0, 0.0, 0.0, 0.0, 0.0, 0.0, 0.0, 0.0, 0.0, 0.0, 0.0, 0.0, 0.0, 0.0, 0.0, 0.0, 0.0, 0.0, 0.0, 0.0, 0.0, 0.0, 0.0, 0.0, 0.0, 0.0, 0.0, 0.0, 0.0, 0.0, 0.0, 0.0, 0.0, 0.0, 0.0, 0.0, 0.0, 0.0, 0.0, 0.0, 0.0, 0.0, 0.0, 0.0, 0.0, 0.0, 0.0, 0.0, 0.0, 0.0, 0.0, 0.0, 0.0, 0.0, 0.0, 0.0, 0.0, 0.0, 0.0, 0.0, 0.0, 0.0, 0.0, 0.0, 0.0, 0.0, 0.0, 0.0, 0.0, 0.0, 0.0, 0.0, 0.0, 0.0, 0.0, 0.0, 0.0, 0.0, 0.0, 0.0, 0.0, 0.0, 0.0, 0.0, 0.0, 0.0, 0.0, 0.0, 0.0, 0.0, 0.0, 0.0, 0.0, 0.0, 0.0, 0.0, 0.0, 0.0, 0.0, 0.0, 0.0, 0.0, 0.0, 0.0, 0.0, 0.0, 0.0, 0.0, 0.0, 0.0, 0.0, 0.0, 0.0, 0.0, 0.0, 0.0, 0.0, 0.0, 0.0, 0.0, 0.0, 0.0, 0.0, 0.0, 0.0, 0.0, 0.0, 0.0, 0.0, 0.0, 0.0, 0.0, 0.0, 0.0, 0.0, 0.0, 0.0, 0.0, 0.0, 0.0, 0.0, 0.0, 0.0, 0.0, 0.0, 0.0, 0.0, 0.0, 0.0, 0.0, 0.0, 0.0, 0.0, 0.0, 0.0, 0.0, 0.0, 0.0, 0.0, 0.0, 0.0, 0.0, 0.0, 0.0, 0.0, 0.0, 0.0, 0.0, 0.0, 0.0, 0.0, 0.0, 0.0, 0.0, 0.0, 0.0, 0.0, 0.0, 0.0, 0.0, 0.0, 0.0, 0.0, 0.0, 0.0, 0.0, 0.0, 0.0, 0.0, 0.0, 0.0, 0.0, 0.0, 0.0, 0.0, 0.0, 0.0, 0.0, 0.0, 0.0, 0.0, 0.0, 0.0, 0.0, 0.0, 0.0, 0.0, 0.0, 0.0, 0.0, 0.0, 0.0, 0.0, 0.0, 0.0, 0.0, 0.0, 0.0, 0.0, 0.0, 0.0, 0.0, 0.0, 0.0, 0.0, 0.0, 0.0, 0.0, 0.0, 0.0, 0.0, 0.0, 0.0, 0.0, 0.0, 0.0, 0.0, 0.0, 0.0, 0.0, 0.0, 0.0, 0.0, 0.0, 0.0, 0.0, 0.0, 0.0, 0.0, 0.0, 0.0, 0.0, 0.0, 0.0, 0.0, 0.0, 0.0, 0.0, 0.0, 0.0, 0.0, 0.0, 0.0, 0.0, 0.0, 0.0, 0.0, 0.0, 0.0, 0.0, 0.0, 0.0, 0.0, 0.0, 0.0, 0.0, 0.0, 0.0, 0.0, 0.0, 0.0, 0.0, 0.0, 0.0, 0.0, 0.0, 0.0, 0.0, 0.0, 0.0, 0.0, 0.0, 0.0, 0.0, 0.0, 0.0, 0.0, 0.0, 0.0, 0.0, 0.0, 0.0, 0.0, 0.0, 0.0, 0.0, 0.0, 0.0, 0.0, 0.0, 0.0, 0.0, 0.0, 0.0, 0.0, 0.0, 0.0, 0.0, 0.0, 0.0, 0.0, 0.0, 0.0, 0.0, 0.0, 0.0, 0.0, 0.0, 0.0, 0.0, 0.0, 0.0, 0.0, 0.0, 0.0, 0.0, 0.0, 0.0, 0.0, 0.0, 0.0, 0.0, 0.0, 0.0, 0.0, 0.0, 0.0, 0.0, 0.0, 0.0, 0.0, 0.0, 0.0, 0.0, 0.0, 0.0, 0.0, 0.0, 0.0, 0.0, 0.0, 0.0, 0.0, 0.0, 0.0, 0.0, 0.0, 0.0, 0.0, 0.0, 0.0, 0.0, 0.0, 0.0, 0.0, 0.0, 0.0, 0.0, 0.0, 0.0, 0.0, 0.0, 0.0, 0.0, 0.0, 0.0, 0.0, 0.0, 0.0, 0.0, 0.0, 0.0, 0.0, 0.0, 0.0, 0.0, 0.0, 0.0, 0.0, 0.0, 0.0, 0.0, 0.0, 0.0, 0.0, 0.0, 0.0, 0.0, 0.0, 0.0, 0.0, 0.0, 0.0, 0.0, 0.0, 0.0, 0.0, 0.0, 0.0, 0.0, 0.0, 0.0, 0.0, 0.0, 0.0, 0.0, 0.0, 0.0, 0.0, 0.0, 0.0, 0.0, 0.0, 0.0, 0.0, 0.0, 0.0, 0.0, 0.0, 0.0, 0.0, 0.0, 0.0, 0.0, 0.0, 0.0, 0.0, 0.0, 0.0, 0.0, 0.0, 0.0, 0.0, 0.0, 0.0, 0.0, 0.0, 0.0, 0.0, 0.0, 0.0, 0.0, 0.0, 0.0, 0.0, 0.0, 0.0, 0.0, 0.0, 0.0, 0.0, 0.0, 0.0, 0.0, 0.0, 0.0, 0.0, 0.0, 0.0, 0.0, 0.0, 0.0, 0.0, 0.0, 0.0, 0.0, 0.0, 0.0, 0.0, 0.0, 0.0, 0.0, 0.0, 0.0, 0.0, 0.0, 0.0, 0.0, 0.0, 0.0, 0.0, 0.0, 0.0, 0.0, 0.0, 0.0, 0.0, 0.0, 0.0, 0.0, 0.0, 0.0, 0.0, 0.0, 0.0, 0.0, 0.0, 0.0, 0.0, 0.0, 0.0, 0.0, 0.0, 0.0, 0.0, 0.0, 0.0, 0.0, 0.0, 0.0, 0.0, 0.0, 0.0, 0.0, 0.0, 0.0, 0.0, 0.0, 0.0, 0.0, 0.0, 0.0, 0.0, 0.0, 0.0, 0.0, 0.0, 0.0, 0.0, 0.0, 0.0, 0.0, 0.0, 0.0, 0.0, 0.0, 0.0, 0.0, 0.0, 0.0, 0.0, 0.0, 0.0, 0.0, 0.0, 0.0, 0.0, 0.0, 0.0, 0.0, 0.0, 0.0, 0.0, 0.0, 0.0, 0.0, 0.0, 0.0, 0.0, 0.0, 0.0, 0.0, 0.0, 0.0, 0.0, 0.0, 0.0, 0.0, 0.0, 0.0, 0.0, 0.0, 0.0, 0.0, 0.0, 0.0, 0.0, 0.0, 0.0, 0.0, 0.0, 0.0, 0.0, 0.0, 0.0, 0.0, 0.0, 0.0, 0.0, 0.0, 0.0, 0.0, 0.0, 0.0, 0.0, 0.0, 0.0, 0.0, 0.0, 0.0, 0.0, 0.0, 0.0, 0.0, 0.0, 0.0, 0.0, 0.0, 0.0, 0.0, 0.0, 0.0, 0.0, 0.0, 0.0, 0.0, 0.0, 0.0, 0.0, 0.0, 0.0, 0.0, 0.0, 0.0, 0.0, 0.0, 0.0, 0.0, 0.0, 0.0, 0.0, 0.0, 0.0, 0.0, 0.0, 0.0, 0.0, 0.0, 0.0, 0.0, 0.0, 0.0, 0.0, 0.0, 0.0, 0.0, 0.0, 0.0, 0.0, 0.0, 0.0, 0.0, 0.0, 0.0, 0.0, 0.0, 0.0, 0.0, 0.0, 0.0, 0.0, 0.0, 0.0, 0.0, 0.0, 0.0, 0.0, 0.0, 0.0, 0.0, 0.0, 0.0, 0.0, 0.0, 0.0, 0.0, 0.0, 0.0, 0.0, 0.0, 0.0, 0.0, 0.0, 0.0, 0.0, 0.0, 0.0, 0.0, 0.0, 0.0, 0.0, 0.0, 0.0, 0.0, 0.0, 0.0, 0.0, 0.0, 0.0, 0.0, 0.0, 0.0, 0.0, 0.0, 0.0, 0.0, 0.0, 0.0, 0.0, 0.0, 0.0, 0.0])
me_cube_001.use_remesh_preserve_volume = False
me_cube_001.use_remesh_preserve_attributes = False
me_cube_001.use_mirror_vertex_groups = False
me_cube_001.update()
me_cube = bpy.data.meshes.new('Cube')
me_cube.from_pydata([(-4.199e-08, 0.4936, 0.1131), (-5.188e-08, 0.4936, -1.335e-08), (-0.1889, 0.456, 0.1131), (-0.1889, 0.456, 6.449e-09), (-0.349, 0.349, 0.1131), (-0.349, 0.349, 2.98e-08), (-0.456, 0.1889, 0.1131), (-0.456, 0.1889, 3.825e-08), (-0.4936, 1.734e-08, 0.1131), (-0.4936, -4.846e-08, 4.315e-08), (-0.456, -0.1889, 0.1131), (-0.456, -0.1889, 4.148e-08), (-0.349, -0.349, 0.1131), (-0.349, -0.349, 9.083e-08), (-0.1889, -0.456, 0.1131), (-0.1889, -0.456, 8.618e-08), (-1.165e-07, -0.4936, 0.1131), (-1.264e-07, -0.4936, 7.295e-08), (0.1889, -0.456, 0.1131), (0.1889, -0.456, 5.316e-08), (0.349, -0.349, 0.1131), (0.349, -0.349, 2.98e-08), (0.456, -0.1889, 0.1131), (0.456, -0.1889, -3.825e-08), (0.4936, 7.695e-08, 0.1131), (0.4936, 1.038e-08, -4.315e-08), (0.456, 0.1889, 0.1131), (0.456, 0.1889, -4.148e-08), (0.349, 0.349, 0.1131), (0.349, 0.349, -3.122e-08), (0.1889, 0.456, 0.1131), (0.1889, 0.456, -2.658e-08), (-4.612e-08, 0.3801, 0.1131), (-0.1454, 0.3511, 0.1131), (-0.2687, 0.2687, 0.1131), (-0.3511, 0.1454, 0.1131), (-0.3801, 2.479e-08, 0.1131), (-0.3511, -0.1454, 0.1131), (-0.2687, -0.2687, 0.1131), (-0.1454, -0.3511, 0.1131), (-1.035e-07, -0.3801, 0.1131), (0.1454, -0.3511, 0.1131), (0.2687, -0.2687, 0.1131), (0.3511, -0.1454, 0.1131), (0.3801, 6.949e-08, 0.1131), (0.3511, 0.1454, 0.1131), (0.2687, 0.2687, 0.1131), (0.1454, 0.3511, 0.1131), (-4.237e-08, 0.3801, 0.157), (-0.1454, 0.3511, 0.157), (-0.2687, 0.2687, 0.157), (-0.3511, 0.1454, 0.157), (-0.3801, 2.863e-08, 0.157), (-0.3511, -0.1454, 0.157), (-0.2687, -0.2687, 0.157), (-0.1454, -0.3511, 0.157), (-9.976e-08, -0.3801, 0.157), (0.1454, -0.3511, 0.157), (0.2687, -0.2687, 0.157), (0.3511, -0.1454, 0.157), (0.3801, 7.333e-08, 0.157), (0.3511, 0.1454, 0.157), (0.2687, 0.2687, 0.157), (0.1454, 0.3511, 0.157), (-4.529e-08, 0.4936, 0.07542), (-4.858e-08, 0.4936, 0.03771), (-0.1889, 0.456, 0.03771), (-0.1889, 0.456, 0.07542), (-0.349, 0.349, 0.03771), (-0.349, 0.349, 0.07542), (-0.456, 0.1889, 0.03771), (-0.456, 0.1889, 0.07542), (-0.4936, -2.651e-08, 0.03771), (-0.4936, -8.308e-09, 0.07542), (-0.456, -0.1889, 0.03771), (-0.456, -0.1889, 0.07542), (-0.349, -0.349, 0.03771), (-0.349, -0.349, 0.07542), (-0.1889, -0.456, 0.03771), (-0.1889, -0.456, 0.07542), (-1.231e-07, -0.4936, 0.03771), (-1.198e-07, -0.4936, 0.07542), (0.1889, -0.456, 0.03771), (0.1889, -0.456, 0.07542), (0.349, -0.349, 0.03771), (0.349, -0.349, 0.07542), (0.456, -0.1889, 0.03771), (0.456, -0.1889, 0.07542), (0.4936, 3.31e-08, 0.03771), (0.4936, 5.13e-08, 0.07542), (0.456, 0.1889, 0.03771), (0.456, 0.1889, 0.07542), (0.349, 0.349, 0.03771), (0.349, 0.349, 0.07542), (0.1889, 0.456, 0.03771), (0.1889, 0.456, 0.07542), (-4.456e-08, 0.4546, 0.07393), (-4.759e-08, 0.4546, 0.0392), (-0.174, 0.42, 0.0392), (-0.174, 0.42, 0.07393), (-0.3215, 0.3215, 0.0392), (-0.3215, 0.3215, 0.07393), (-0.42, 0.174, 0.0392), (-0.42, 0.174, 0.07393), (-0.4546, -2.265e-08, 0.0392), (-0.4546, -9.875e-10, 0.07393), (-0.42, -0.174, 0.0392), (-0.42, -0.174, 0.07393), (-0.3215, -0.3215, 0.0392), (-0.3215, -0.3215, 0.07393), (-0.174, -0.42, 0.0392), (-0.174, -0.42, 0.07393), (-1.162e-07, -0.4546, 0.0392), (-1.132e-07, -0.4546, 0.07393), (0.174, -0.42, 0.0392), (0.174, -0.42, 0.07393), (0.3215, -0.3215, 0.0392), (0.3215, -0.3215, 0.07393), (0.42, -0.174, 0.0392), (0.42, -0.174, 0.07393), (0.4546, 3.323e-08, 0.0392), (0.4546, 5.117e-08, 0.07393), (0.42, 0.174, 0.0392), (0.42, 0.174, 0.07393), (0.3215, 0.3215, 0.0392), (0.3215, 0.3215, 0.07393), (0.174, 0.42, 0.0392), (0.174, 0.42, 0.07393)], [], [(65, 1, 3, 66), (66, 3, 5, 68), (68, 5, 7, 70), (70, 7, 9, 72), (72, 9, 11, 74), (74, 11, 13, 76), (76, 13, 15, 78), (78, 15, 17, 80), (80, 17, 19, 82), (82, 19, 21, 84), (84, 21, 23, 86), (86, 23, 25, 88), (88, 25, 27, 90), (90, 27, 29, 92), (3, 1, 31, 29, 27, 25, 23, 21, 19, 17, 15, 13, 11, 9, 7, 5), (92, 29, 31, 94), (94, 31, 1, 65), (4, 6, 35, 34), (42, 43, 59, 58), (14, 16, 40, 39), (0, 2, 33, 32), (24, 26, 45, 44), (10, 12, 38, 37), (20, 22, 43, 42), (30, 0, 32, 47), (6, 8, 36, 35), (16, 18, 41, 40), (26, 28, 46, 45), (2, 4, 34, 33), (12, 14, 39, 38), (22, 24, 44, 43), (8, 10, 37, 36), (18, 20, 42, 41), (28, 30, 47, 46), (35, 36, 52, 51), (43, 44, 60, 59), (36, 37, 53, 52), (44, 45, 61, 60), (37, 38, 54, 53), (45, 46, 62, 61), (38, 39, 55, 54), (46, 47, 63, 62), (39, 40, 56, 55), (32, 33, 49, 48), (47, 32, 48, 63), (40, 41, 57, 56), (33, 34, 50, 49), (41, 42, 58, 57), (34, 35, 51, 50), (30, 95, 64, 0), (93, 91, 123, 125), (28, 93, 95, 30), (78, 80, 112, 110), (26, 91, 93, 28), (67, 64, 96, 99), (24, 89, 91, 26), (92, 94, 126, 124), (22, 87, 89, 24), (81, 79, 111, 113), (20, 85, 87, 22), (66, 68, 100, 98), (18, 83, 85, 20), (95, 93, 125, 127), (16, 81, 83, 18), (80, 82, 114, 112), (14, 79, 81, 16), (69, 67, 99, 101), (12, 77, 79, 14), (94, 65, 97, 126), (10, 75, 77, 12), (83, 81, 113, 115), (8, 73, 75, 10), (68, 70, 102, 100), (6, 71, 73, 8), (64, 95, 127, 96), (4, 69, 71, 6), (82, 84, 116, 114), (2, 67, 69, 4), (71, 69, 101, 103), (0, 64, 67, 2), (85, 83, 115, 117), (127, 126, 97, 96), (125, 124, 126, 127), (123, 122, 124, 125), (121, 120, 122, 123), (119, 118, 120, 121), (117, 116, 118, 119), (115, 114, 116, 117), (113, 112, 114, 115), (111, 110, 112, 113), (109, 108, 110, 111), (107, 106, 108, 109), (105, 104, 106, 107), (103, 102, 104, 105), (101, 100, 102, 103), (99, 98, 100, 101), (96, 97, 98, 99), (65, 66, 98, 97), (79, 77, 109, 111), (90, 92, 124, 122), (76, 78, 110, 108), (91, 89, 121, 123), (77, 75, 107, 109), (88, 90, 122, 120), (74, 76, 108, 106), (89, 87, 119, 121), (75, 73, 105, 107), (86, 88, 120, 118), (72, 74, 106, 104), (87, 85, 117, 119), (73, 71, 103, 105), (84, 86, 118, 116), (70, 72, 104, 102)])
_uv = me_cube.uv_layers.new(name='UVMap')
_uv.uv.foreach_set('vector', [0.8955, 0.5739, 0.9103, 0.5739, 0.9103, 0.6273, 0.8955, 0.6273, 0.8955, 0.6273, 0.9103, 0.6273, 0.9103, 0.6562, 0.8955, 0.6562, 0.8336, 0.7374, 0.8188, 0.7374, 0.8188, 0.7085, 0.8336, 0.7085, 0.8336, 0.7085, 0.8188, 0.7085, 0.8188, 0.655, 0.8336, 0.655, 0.8336, 0.655, 0.8188, 0.655, 0.8188, 0.5852, 0.8336, 0.5852, 0.8336, 0.5852, 0.8188, 0.5852, 0.8188, 0.5096, 0.8336, 0.5096, 0.8336, 0.5096, 0.8188, 0.5096, 0.8188, 0.4398, 0.8336, 0.4398, 0.8336, 0.4398, 0.8188, 0.4398, 0.8188, 0.3864, 0.8336, 0.3864, 0.8719, 0.6796, 0.8571, 0.6796, 0.8571, 0.6261, 0.8719, 0.6261, 0.8719, 0.6261, 0.8571, 0.6261, 0.8571, 0.5563, 0.8719, 0.5563, 0.8719, 0.5563, 0.8571, 0.5563, 0.8571, 0.4807, 0.8719, 0.4807, 0.8719, 0.4807, 0.8571, 0.4807, 0.8571, 0.4109, 0.8719, 0.4109, 0.8719, 0.4109, 0.8571, 0.4109, 0.8571, 0.3574, 0.8719, 0.3574, 0.8955, 0.3586, 0.9103, 0.3586, 0.9103, 0.4285, 0.8955, 0.4285, 0.5675, 0.3917, 0.4976, 0.3628, 0.4442, 0.3094, 0.4153, 0.2395, 0.4153, 0.164, 0.4442, 0.09414, 0.4976, 0.0407, 0.5675, 0.01177, 0.6431, 0.01177, 0.7129, 0.0407, 0.7663, 0.09414, 0.7952, 0.164, 0.7952, 0.2395, 0.7663, 0.3094, 0.7129, 0.3628, 0.6431, 0.3917, 0.8955, 0.4285, 0.9103, 0.4285, 0.9103, 0.5041, 0.8955, 0.5041, 0.8955, 0.5041, 0.9103, 0.5041, 0.9103, 0.5739, 0.8955, 0.5739, 0.6431, 0.4153, 0.7129, 0.4442, 0.6881, 0.4813, 0.6344, 0.459, 0.9363, 0.8329, 0.9363, 0.7747, 0.9535, 0.7747, 0.9535, 0.8329, 0.7663, 0.7129, 0.7129, 0.7663, 0.6881, 0.7293, 0.7293, 0.6881, 0.4976, 0.4442, 0.5675, 0.4153, 0.5762, 0.459, 0.5224, 0.4813, 0.4442, 0.7129, 0.4153, 0.6431, 0.459, 0.6344, 0.4813, 0.6881, 0.7952, 0.5675, 0.7952, 0.6431, 0.7515, 0.6344, 0.7515, 0.5762, 0.5675, 0.7952, 0.4976, 0.7663, 0.5224, 0.7293, 0.5762, 0.7515, 0.4442, 0.4976, 0.4976, 0.4442, 0.5224, 0.4813, 0.4813, 0.5224, 0.7129, 0.4442, 0.7663, 0.4976, 0.7293, 0.5224, 0.6881, 0.4813, 0.7129, 0.7663, 0.6431, 0.7952, 0.6344, 0.7515, 0.6881, 0.7293, 0.4153, 0.6431, 0.4153, 0.5675, 0.459, 0.5762, 0.459, 0.6344, 0.5675, 0.4153, 0.6431, 0.4153, 0.6344, 0.459, 0.5762, 0.459, 0.7952, 0.6431, 0.7663, 0.7129, 0.7293, 0.6881, 0.7515, 0.6344, 0.4976, 0.7663, 0.4442, 0.7129, 0.4813, 0.6881, 0.5224, 0.7293, 0.7663, 0.4976, 0.7952, 0.5675, 0.7515, 0.5762, 0.7293, 0.5224, 0.6431, 0.7952, 0.5675, 0.7952, 0.5762, 0.7515, 0.6344, 0.7515, 0.4153, 0.5675, 0.4442, 0.4976, 0.4813, 0.5224, 0.459, 0.5762, 0.8955, 0.9278, 0.8955, 0.8867, 0.9127, 0.8867, 0.9127, 0.9278, 0.9363, 0.7747, 0.9363, 0.7209, 0.9535, 0.7209, 0.9535, 0.7747, 0.8955, 0.8867, 0.8955, 0.8329, 0.9127, 0.8329, 0.9127, 0.8867, 0.9363, 0.7209, 0.9363, 0.6798, 0.9535, 0.6798, 0.9535, 0.7209, 0.8955, 0.8329, 0.8955, 0.7747, 0.9127, 0.7747, 0.9127, 0.8329, 0.9882, 0.01177, 0.9882, 0.06554, 0.971, 0.06554, 0.971, 0.01177, 0.8955, 0.7747, 0.8955, 0.7209, 0.9127, 0.7209, 0.9127, 0.7747, 0.9882, 0.06554, 0.9882, 0.1237, 0.971, 0.1237, 0.971, 0.06554, 0.8955, 0.7209, 0.8955, 0.6798, 0.9127, 0.6798, 0.9127, 0.7209, 0.9882, 0.1775, 0.9882, 0.2186, 0.971, 0.2186, 0.971, 0.1775, 0.9882, 0.1237, 0.9882, 0.1775, 0.971, 0.1775, 0.971, 0.1237, 0.9363, 0.9278, 0.9363, 0.8867, 0.9535, 0.8867, 0.9535, 0.9278, 0.9882, 0.2186, 0.9882, 0.2409, 0.971, 0.2409, 0.971, 0.2186, 0.9363, 0.8867, 0.9363, 0.8329, 0.9535, 0.8329, 0.9535, 0.8867, 0.8955, 0.9501, 0.8955, 0.9278, 0.9127, 0.9278, 0.9127, 0.9501, 0.9327, 0.1572, 0.9475, 0.1572, 0.9475, 0.227, 0.9327, 0.227, 0.164, 0.3917, 0.09414, 0.3628, 0.1026, 0.3501, 0.1669, 0.3767, 0.9327, 0.0816, 0.9475, 0.0816, 0.9475, 0.1572, 0.9327, 0.1572, 0.09414, 0.4442, 0.164, 0.4153, 0.1669, 0.4303, 0.1026, 0.4569, 0.9327, 0.01177, 0.9475, 0.01177, 0.9475, 0.0816, 0.9327, 0.0816, 0.3628, 0.3094, 0.3094, 0.3628, 0.3009, 0.3501, 0.3501, 0.3009, 0.8719, 0.06522, 0.8571, 0.06522, 0.8571, 0.01177, 0.8719, 0.01177, 0.3628, 0.7129, 0.3094, 0.7663, 0.3009, 0.7536, 0.3501, 0.7044, 0.8719, 0.135, 0.8571, 0.135, 0.8571, 0.06522, 0.8719, 0.06522, 0.09414, 0.0407, 0.164, 0.01177, 0.1669, 0.02677, 0.1026, 0.05341, 0.8719, 0.2106, 0.8571, 0.2106, 0.8571, 0.135, 0.8719, 0.135, 0.164, 0.7952, 0.09414, 0.7663, 0.1026, 0.7536, 0.1669, 0.7802, 0.8719, 0.2804, 0.8571, 0.2804, 0.8571, 0.2106, 0.8719, 0.2106, 0.2395, 0.3917, 0.164, 0.3917, 0.1669, 0.3767, 0.2366, 0.3767, 0.8719, 0.3339, 0.8571, 0.3339, 0.8571, 0.2804, 0.8719, 0.2804, 0.164, 0.4153, 0.2395, 0.4153, 0.2366, 0.4303, 0.1669, 0.4303, 0.8336, 0.06522, 0.8188, 0.06522, 0.8188, 0.01177, 0.8336, 0.01177, 0.3917, 0.2395, 0.3628, 0.3094, 0.3501, 0.3009, 0.3767, 0.2366, 0.8336, 0.135, 0.8188, 0.135, 0.8188, 0.06522, 0.8336, 0.06522, 0.3094, 0.7663, 0.2395, 0.7952, 0.2366, 0.7802, 0.3009, 0.7536, 0.8336, 0.2106, 0.8188, 0.2106, 0.8188, 0.135, 0.8336, 0.135, 0.0407, 0.09414, 0.09414, 0.0407, 0.1026, 0.05341, 0.05341, 0.1026, 0.8336, 0.2804, 0.8188, 0.2804, 0.8188, 0.2106, 0.8336, 0.2106, 0.09414, 0.7663, 0.0407, 0.7129, 0.05341, 0.7044, 0.1026, 0.7536, 0.8336, 0.3339, 0.8188, 0.3339, 0.8188, 0.2804, 0.8336, 0.2804, 0.3094, 0.3628, 0.2395, 0.3917, 0.2366, 0.3767, 0.3009, 0.3501, 0.8336, 0.3628, 0.8188, 0.3628, 0.8188, 0.3339, 0.8336, 0.3339, 0.2395, 0.4153, 0.3094, 0.4442, 0.3009, 0.4569, 0.2366, 0.4303, 0.9327, 0.2804, 0.9475, 0.2804, 0.9475, 0.3094, 0.9327, 0.3094, 0.3917, 0.164, 0.3917, 0.2395, 0.3767, 0.2366, 0.3767, 0.1669, 0.9327, 0.227, 0.9475, 0.227, 0.9475, 0.2804, 0.9327, 0.2804, 0.01177, 0.164, 0.0407, 0.09414, 0.05341, 0.1026, 0.02677, 0.1669, 0.8571, 0.837, 0.8708, 0.837, 0.8708, 0.9013, 0.8571, 0.9013, 0.8571, 0.7674, 0.8708, 0.7674, 0.8708, 0.837, 0.8571, 0.837, 0.8571, 0.7031, 0.8708, 0.7031, 0.8708, 0.7674, 0.8571, 0.7674, 0.9475, 0.4079, 0.9338, 0.4079, 0.9338, 0.3586, 0.9475, 0.3586, 0.9475, 0.4722, 0.9338, 0.4722, 0.9338, 0.4079, 0.9475, 0.4079, 0.9475, 0.5418, 0.9338, 0.5418, 0.9338, 0.4722, 0.9475, 0.4722, 0.9475, 0.6061, 0.9338, 0.6061, 0.9338, 0.5418, 0.9475, 0.5418, 0.9475, 0.6553, 0.9338, 0.6553, 0.9338, 0.6061, 0.9475, 0.6061, 0.9091, 0.061, 0.8955, 0.061, 0.8955, 0.01177, 0.9091, 0.01177, 0.9091, 0.1253, 0.8955, 0.1253, 0.8955, 0.061, 0.9091, 0.061, 0.9091, 0.1949, 0.8955, 0.1949, 0.8955, 0.1253, 0.9091, 0.1253, 0.9091, 0.2592, 0.8955, 0.2592, 0.8955, 0.1949, 0.9091, 0.1949, 0.9091, 0.3085, 0.8955, 0.3085, 0.8955, 0.2592, 0.9091, 0.2592, 0.9091, 0.3351, 0.8955, 0.3351, 0.8955, 0.3085, 0.9091, 0.3085, 0.8571, 0.9506, 0.8708, 0.9506, 0.8708, 0.9772, 0.8571, 0.9772, 0.8571, 0.9013, 0.8708, 0.9013, 0.8708, 0.9506, 0.8571, 0.9506, 0.2395, 0.7952, 0.164, 0.7952, 0.1669, 0.7802, 0.2366, 0.7802, 0.164, 0.01177, 0.2395, 0.01177, 0.2366, 0.02677, 0.1669, 0.02677, 0.3917, 0.6431, 0.3628, 0.7129, 0.3501, 0.7044, 0.3767, 0.6401, 0.0407, 0.4976, 0.09414, 0.4442, 0.1026, 0.4569, 0.05341, 0.5061, 0.09414, 0.3628, 0.0407, 0.3094, 0.05341, 0.3009, 0.1026, 0.3501, 0.2395, 0.01177, 0.3094, 0.0407, 0.3009, 0.05341, 0.2366, 0.02677, 0.3917, 0.5675, 0.3917, 0.6431, 0.3767, 0.6401, 0.3767, 0.5705, 0.01177, 0.5675, 0.0407, 0.4976, 0.05341, 0.5061, 0.02677, 0.5705, 0.0407, 0.3094, 0.01177, 0.2395, 0.02677, 0.2366, 0.05341, 0.3009, 0.3094, 0.0407, 0.3628, 0.09414, 0.3501, 0.1026, 0.3009, 0.05341, 0.3628, 0.4976, 0.3917, 0.5675, 0.3767, 0.5705, 0.3501, 0.5061, 0.01177, 0.6431, 0.01177, 0.5675, 0.02677, 0.5705, 0.02677, 0.6401, 0.01177, 0.2395, 0.01177, 0.164, 0.02677, 0.1669, 0.02677, 0.2366, 0.3628, 0.09414, 0.3917, 0.164, 0.3767, 0.1669, 0.3501, 0.1026, 0.3094, 0.4442, 0.3628, 0.4976, 0.3501, 0.5061, 0.3009, 0.4569, 0.0407, 0.7129, 0.01177, 0.6431, 0.02677, 0.6401, 0.05341, 0.7044])
me_cube.use_remesh_preserve_volume = False
me_cube.use_remesh_preserve_attributes = False
me_cube.use_mirror_vertex_groups = False
me_cube.update()

# ---- objects
ob_homingspherelauncher = bpy.data.objects.new('HomingSphereLauncher', me_cube_001)
ob_homingspherebase = bpy.data.objects.new('HomingSphereBase', me_cube)
ob_camera = bpy.data.objects.new('Camera', cam_camera)

# ---- transforms, parenting, visibility, modifiers, constraints
ob_homingspherelauncher.location = (0.0, 0.0, 0.0)
ob_homingspherelauncher.rotation_euler = (1.571, -0.0, 0.0)
ob_homingspherelauncher.lock_rotations_4d = False
ob_homingspherelauncher.empty_display_type = 'ARROWS'
ob_homingspherelauncher.lineart.crease_threshold = 0.0
ob_homingspherebase.location = (0.0, 0.0, 0.0)
ob_homingspherebase.rotation_euler = (1.571, -0.0, 0.0)
ob_homingspherebase.lock_rotations_4d = False
ob_homingspherebase.empty_display_type = 'ARROWS'
ob_homingspherebase.lineart.crease_threshold = 0.0
ob_camera.location = (7.481, -6.508, 5.344)
ob_camera.rotation_euler = (1.109, 0.0, 0.8149)
ob_camera.lock_rotations_4d = False
ob_camera.empty_display_type = 'ARROWS'
ob_camera.color = (0.0, 0.0, 0.0, 0.0)
ob_camera.display_type = 'WIRE'
ob_camera.lineart.crease_threshold = 0.0

# ---- collection membership
col_collection_1.objects.link(ob_homingspherelauncher)
col_collection_1.objects.link(ob_homingspherebase)
col_collection_1.objects.link(ob_camera)

# ---- scene / render settings (as saved in the file)
scene.camera = ob_camera
scene.frame_start = 1; scene.frame_end = 250; scene.frame_set(1)
scene.render.engine = 'BLENDER_EEVEE_NEXT'
scene.render.resolution_percentage = 50
scene.render.dither_intensity = 0.0
scene.render.bake_margin = 5
scene.cycles.use_denoising = False
scene.cycles.samples = 128
scene.cycles.sampling_pattern = 'TABULATED_SOBOL'
scene.cycles.light_sampling_threshold = 0.0
scene.cycles.use_adaptive_sampling = False
scene.cycles.use_light_tree = False
scene.cycles.blur_glossy = 0.0
scene.cycles.sample_clamp_indirect = 0.0
scene.view_settings.view_transform = 'Standard'
bpy.context.view_layer.update()

# ---- added for rendering (the .blend has no usable light): sun
light_auto_sun = bpy.data.lights.new('AutoSun', 'SUN')
light_auto_sun.energy = 3.0
light_auto_sun.angle = 0.0523599
ob_auto_sun = bpy.data.objects.new('AutoSun', light_auto_sun)
scene.collection.objects.link(ob_auto_sun)
ob_auto_sun.rotation_euler = (0.872665, 0.174533, 0.523599)
bpy.context.view_layer.update()
